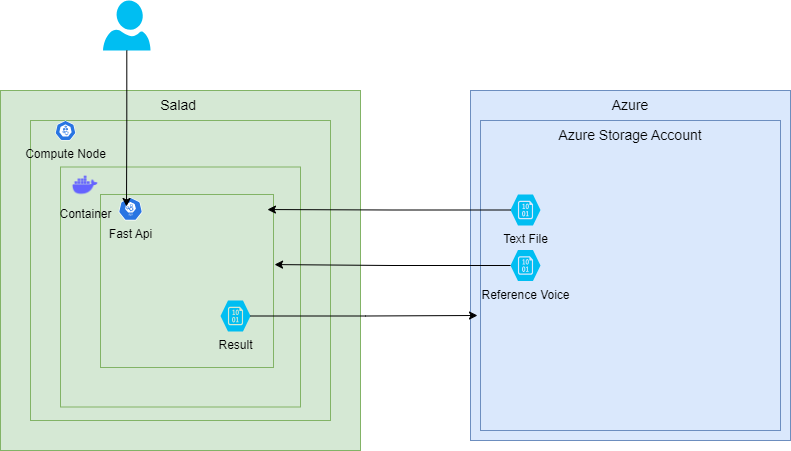

The diagram above was exported from draw.io. Its source (the exported page's mxGraphModel, read from the mxfile embedded in the PNG):
<mxGraphModel dx="1178" dy="768" grid="1" gridSize="10" guides="1" tooltips="1" connect="1" arrows="1" fold="1" page="1" pageScale="1" pageWidth="1169" pageHeight="827" math="0" shadow="0">
  <root>
    <mxCell id="0" />
    <mxCell id="1" parent="0" />
    <mxCell id="oQQNgIuZBKbpRJ7R336--5" value="&lt;font style=&quot;font-size: 14px;&quot;&gt;Azure&lt;/font&gt;" style="rounded=0;whiteSpace=wrap;html=1;fillColor=#dae8fc;strokeColor=#6c8ebf;verticalAlign=top;" parent="1" vertex="1">
      <mxGeometry x="610" y="540" width="320" height="350" as="geometry" />
    </mxCell>
    <mxCell id="AcxdMaKK0mU5kZiv2lnr-4" value="&lt;font style=&quot;font-size: 14px;&quot;&gt;Salad&amp;nbsp;&lt;/font&gt;" style="rounded=0;whiteSpace=wrap;html=1;fillColor=#d5e8d4;strokeColor=#82b366;verticalAlign=top;" parent="1" vertex="1">
      <mxGeometry x="140" y="540" width="360" height="360" as="geometry" />
    </mxCell>
    <mxCell id="oQQNgIuZBKbpRJ7R336--12" value="" style="whiteSpace=wrap;html=1;aspect=fixed;fillColor=#d5e8d4;strokeColor=#82b366;" parent="1" vertex="1">
      <mxGeometry x="170" y="570" width="300" height="300" as="geometry" />
    </mxCell>
    <mxCell id="oQQNgIuZBKbpRJ7R336--13" value="" style="whiteSpace=wrap;html=1;aspect=fixed;fillColor=#d5e8d4;strokeColor=#82b366;" parent="1" vertex="1">
      <mxGeometry x="200" y="616.49" width="240" height="240" as="geometry" />
    </mxCell>
    <mxCell id="oQQNgIuZBKbpRJ7R336--8" value="Compute Node" style="sketch=0;html=1;dashed=0;whitespace=wrap;fillColor=#2875E2;strokeColor=#ffffff;points=[[0.005,0.63,0],[0.1,0.2,0],[0.9,0.2,0],[0.5,0,0],[0.995,0.63,0],[0.72,0.99,0],[0.5,1,0],[0.28,0.99,0]];verticalLabelPosition=bottom;align=center;verticalAlign=top;shape=mxgraph.kubernetes.icon;prIcon=node" parent="1" vertex="1">
      <mxGeometry x="190" y="570" width="30" height="20" as="geometry" />
    </mxCell>
    <mxCell id="oQQNgIuZBKbpRJ7R336--15" value="" style="whiteSpace=wrap;html=1;aspect=fixed;fillColor=#d5e8d4;strokeColor=#82b366;" parent="1" vertex="1">
      <mxGeometry x="240" y="644" width="173" height="173" as="geometry" />
    </mxCell>
    <mxCell id="oQQNgIuZBKbpRJ7R336--16" value="Fast Api" style="sketch=0;html=1;dashed=0;whitespace=wrap;fillColor=#2875E2;strokeColor=#ffffff;points=[[0.005,0.63,0],[0.1,0.2,0],[0.9,0.2,0],[0.5,0,0],[0.995,0.63,0],[0.72,0.99,0],[0.5,1,0],[0.28,0.99,0]];verticalLabelPosition=bottom;align=center;verticalAlign=top;shape=mxgraph.kubernetes.icon;prIcon=api" parent="1" vertex="1">
      <mxGeometry x="250" y="647" width="40" height="23" as="geometry" />
    </mxCell>
    <mxCell id="oQQNgIuZBKbpRJ7R336--19" value="" style="verticalLabelPosition=bottom;html=1;verticalAlign=top;align=center;strokeColor=none;fillColor=#00BEF2;shape=mxgraph.azure.user;" parent="1" vertex="1">
      <mxGeometry x="242.5" y="450" width="47.5" height="50" as="geometry" />
    </mxCell>
    <mxCell id="LliGbwbrCYpezFYTWLhR-2" style="edgeStyle=orthogonalEdgeStyle;rounded=0;orthogonalLoop=1;jettySize=auto;html=1;entryX=0.4;entryY=0.391;entryDx=0;entryDy=0;entryPerimeter=0;" parent="1" source="oQQNgIuZBKbpRJ7R336--19" target="oQQNgIuZBKbpRJ7R336--16" edge="1">
      <mxGeometry relative="1" as="geometry" />
    </mxCell>
    <mxCell id="LliGbwbrCYpezFYTWLhR-3" value="Container" style="shape=image;html=1;verticalAlign=top;verticalLabelPosition=bottom;labelBackgroundColor=none;imageAspect=0;aspect=fixed;image=https://cdn1.iconfinder.com/data/icons/unicons-line-vol-3/24/docker-128.png" parent="1" vertex="1">
      <mxGeometry x="210" y="620" width="30" height="30" as="geometry" />
    </mxCell>
    <mxCell id="LliGbwbrCYpezFYTWLhR-5" value="&lt;font style=&quot;font-size: 14px;&quot;&gt;Azure Storage Account&lt;/font&gt;" style="rounded=0;whiteSpace=wrap;html=1;fillColor=#dae8fc;strokeColor=#6c8ebf;verticalAlign=top;" parent="1" vertex="1">
      <mxGeometry x="620" y="570" width="300" height="310" as="geometry" />
    </mxCell>
    <mxCell id="LliGbwbrCYpezFYTWLhR-6" value="&lt;div&gt;Reference Voice&lt;/div&gt;" style="verticalLabelPosition=bottom;html=1;verticalAlign=top;align=center;strokeColor=none;fillColor=#00BEF2;shape=mxgraph.azure.storage_blob;" parent="1" vertex="1">
      <mxGeometry x="650" y="699.5" width="30" height="31" as="geometry" />
    </mxCell>
    <mxCell id="LliGbwbrCYpezFYTWLhR-7" value="&lt;div&gt;Result&lt;/div&gt;" style="verticalLabelPosition=bottom;html=1;verticalAlign=top;align=center;strokeColor=none;fillColor=#00BEF2;shape=mxgraph.azure.storage_blob;" parent="1" vertex="1">
      <mxGeometry x="360" y="750" width="30" height="31" as="geometry" />
    </mxCell>
    <mxCell id="LliGbwbrCYpezFYTWLhR-9" value="&lt;div&gt;Text File&lt;/div&gt;" style="verticalLabelPosition=bottom;html=1;verticalAlign=top;align=center;strokeColor=none;fillColor=#00BEF2;shape=mxgraph.azure.storage_blob;" parent="1" vertex="1">
      <mxGeometry x="650" y="644" width="30" height="31" as="geometry" />
    </mxCell>
    <mxCell id="LliGbwbrCYpezFYTWLhR-11" style="edgeStyle=orthogonalEdgeStyle;rounded=0;orthogonalLoop=1;jettySize=auto;html=1;entryX=0.965;entryY=0.087;entryDx=0;entryDy=0;entryPerimeter=0;" parent="1" source="LliGbwbrCYpezFYTWLhR-9" target="oQQNgIuZBKbpRJ7R336--15" edge="1">
      <mxGeometry relative="1" as="geometry" />
    </mxCell>
    <mxCell id="LliGbwbrCYpezFYTWLhR-12" style="edgeStyle=orthogonalEdgeStyle;rounded=0;orthogonalLoop=1;jettySize=auto;html=1;entryX=1.006;entryY=0.405;entryDx=0;entryDy=0;entryPerimeter=0;" parent="1" source="LliGbwbrCYpezFYTWLhR-6" target="oQQNgIuZBKbpRJ7R336--15" edge="1">
      <mxGeometry relative="1" as="geometry" />
    </mxCell>
    <mxCell id="LliGbwbrCYpezFYTWLhR-13" style="edgeStyle=orthogonalEdgeStyle;rounded=0;orthogonalLoop=1;jettySize=auto;html=1;entryX=-0.01;entryY=0.629;entryDx=0;entryDy=0;entryPerimeter=0;" parent="1" source="LliGbwbrCYpezFYTWLhR-7" target="LliGbwbrCYpezFYTWLhR-5" edge="1">
      <mxGeometry relative="1" as="geometry" />
    </mxCell>
  </root>
</mxGraphModel>